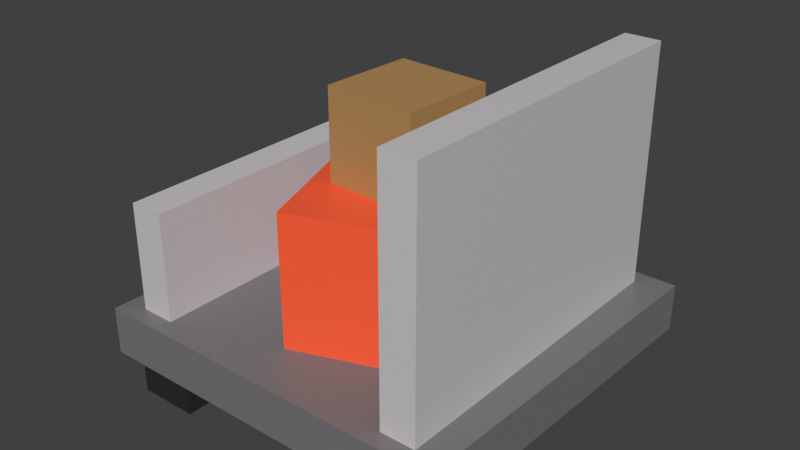 # Source: cart.blend  (saved by Blender 3.0.42; exported with 4.5.12 LTS)
import bpy
from mathutils import Matrix  # noqa: F401  (used for matrix-valued properties, if any)

bpy.ops.wm.read_factory_settings(use_empty=True)
scene = bpy.context.scene
scene.name = 'Scene'

# ---- collections
col_collection = bpy.data.collections.new('Collection'); scene.collection.children.link(col_collection)

# ---- materials (node trees are filled in below, after node groups)
mat_material = bpy.data.materials.new('Material')
mat_material.alpha_threshold = 0.0
mat_material.use_transparent_shadow = False
mat_material.line_color = (0.0, 0.0, 0.0, 1.0)

# ---- material node trees
mat_material.use_nodes = True; mat_material.node_tree.nodes.clear()
_N = mat_material.node_tree.nodes; _L = mat_material.node_tree.links
n0 = _N.new('ShaderNodeOutputMaterial'); n0.name = 'Material Output'; n0.location = (300, 300)
n1 = _N.new('ShaderNodeBsdfPrincipled'); n1.name = 'Principled BSDF'; n1.location = (10, 300)
n1.distribution = 'GGX'
n1.subsurface_method = 'RANDOM_WALK_SKIN'
n1.inputs[2].default_value = 0.4
n1.inputs[3].default_value = 1.45
n1.inputs[27].default_value = (0.0, 0.0, 0.0, 1.0)
n1.inputs[28].default_value = 1.0
n2 = _N.new('ShaderNodeVertexColor'); n2.name = 'Vertex Color'; n2.location = (-180, 280)
_L.new(n1.outputs[0], n0.inputs[0])
_L.new(n2.outputs[0], n1.inputs[0])
n0.is_active_output = True

# ---- world
world_world = bpy.data.worlds.new('World'); scene.world = world_world
world_world.use_nodes = True; world_world.node_tree.nodes.clear()
_N = world_world.node_tree.nodes; _L = world_world.node_tree.links
n0 = _N.new('ShaderNodeOutputWorld'); n0.name = 'World Output'; n0.location = (300, 300)
n1 = _N.new('ShaderNodeBackground'); n1.name = 'Background'; n1.location = (10, 300)
n1.inputs[0].default_value = (0.05088, 0.05088, 0.05088, 1.0)
_L.new(n1.outputs[0], n0.inputs[0])
n0.is_active_output = True
world_world.color = (0.05088, 0.05088, 0.05088)
world_world.use_sun_shadow = False
world_world.sun_shadow_jitter_overblur = 0.0

# ---- meshes
me_cube = bpy.data.meshes.new('Cube')
me_cube.from_pydata([(1.041, 0.9897, 0.489), (1.041, 0.9897, 0.2298), (1.0, -1.0, 0.4884), (1.0, -1.0, 0.2292), (-0.9591, 0.9897, 0.489), (-0.9591, 0.9897, 0.2298), (-1.0, -1.0, 0.4884), (-1.0, -1.0, 0.2292), (-0.6813, 0.8966, 1.077), (-0.6813, 0.8966, 0.408), (-0.6852, -0.9069, 1.076), (-0.6852, -0.9069, 0.4074), (-0.8719, 0.8966, 1.077), (-0.8719, 0.8966, 0.408), (-0.8758, -0.9069, 1.076), (-0.8758, -0.9069, 0.4074), (0.856, 0.8966, 1.784), (0.856, 0.8966, 0.408), (0.8521, -0.9069, 1.783), (0.8521, -0.9069, 0.4074), (0.6654, 0.8966, 1.784), (0.6654, 0.8966, 0.408), (0.6615, -0.9069, 1.783), (0.6615, -0.9069, 0.4074), (0.522, -0.9404, 0.01091), (0.522, -0.9404, 0.3418), (0.522, -0.6095, 0.01091), (0.522, -0.6095, 0.3418), (0.8528, -0.9404, 0.01091), (0.8528, -0.9404, 0.3418), (0.8528, -0.6095, 0.01091), (0.8528, -0.6095, 0.3418), (-0.8969, -0.9404, 0.01091), (-0.8969, -0.9404, 0.3418), (-0.8969, -0.6095, 0.01091), (-0.8969, -0.6095, 0.3418), (-0.5661, -0.9404, 0.01091), (-0.5661, -0.9404, 0.3418), (-0.5661, -0.6095, 0.01091), (-0.5661, -0.6095, 0.3418), (0.522, 0.5078, 0.01091), (0.522, 0.5078, 0.3418), (0.522, 0.8387, 0.01091), (0.522, 0.8387, 0.3418), (0.8528, 0.5078, 0.01091), (0.8528, 0.5078, 0.3418), (0.8528, 0.8387, 0.01091), (0.8528, 0.8387, 0.3418), (-0.8969, 0.5078, 0.01091), (-0.8969, 0.5078, 0.3418), (-0.8969, 0.8387, 0.01091), (-0.8969, 0.8387, 0.3418), (-0.5661, 0.5078, 0.01091), (-0.5661, 0.5078, 0.3418), (-0.5661, 0.8387, 0.01091), (-0.5661, 0.8387, 0.3418), (-0.2652, 0.2573, 0.4103), (-0.2652, 0.2573, 0.9102), (-0.6765, 0.5415, 0.4103), (-0.6765, 0.5415, 0.9102), (0.01896, 0.6686, 0.4103), (0.01896, 0.6686, 0.9102), (-0.3923, 0.9528, 0.4103), (-0.3923, 0.9528, 0.9102), (-0.09441, -0.7179, 0.2436), (-0.09441, -0.7179, 1.203), (-0.4223, 0.184, 0.2436), (-0.4223, 0.184, 1.203), (0.8075, -0.3901, 0.2436), (0.8075, -0.3901, 1.203), (0.4796, 0.5118, 0.2436), (0.4796, 0.5118, 1.203), (-0.2967, 0.4299, 0.8864), (-0.2967, 0.4299, 1.138), (-0.5039, 0.573, 0.8864), (-0.5039, 0.573, 1.138), (-0.1536, 0.6371, 0.8864), (-0.1536, 0.6371, 1.138), (-0.3608, 0.7802, 0.8864), (-0.3608, 0.7802, 1.138), (0.3782, -0.3605, 1.183), (0.3782, -0.3605, 1.683), (-0.1212, -0.3377, 1.183), (-0.1212, -0.3377, 1.683), (0.401, 0.1389, 1.183), (0.401, 0.1389, 1.683), (-0.09836, 0.1617, 1.183), (-0.09836, 0.1617, 1.683)], [], [(0, 4, 6, 2), (3, 2, 6, 7), (7, 6, 4, 5), (5, 1, 3, 7), (1, 0, 2, 3), (5, 4, 0, 1), (8, 12, 14, 10), (11, 10, 14, 15), (15, 14, 12, 13), (26, 27, 31, 30), (9, 8, 10, 11), (13, 12, 8, 9), (16, 20, 22, 18), (19, 18, 22, 23), (23, 22, 20, 21), (24, 25, 27, 26), (17, 16, 18, 19), (21, 20, 16, 17), (30, 31, 29, 28), (28, 29, 25, 24), (26, 30, 28, 24), (31, 27, 25, 29), (34, 35, 39, 38), (32, 33, 35, 34), (38, 39, 37, 36), (36, 37, 33, 32), (34, 38, 36, 32), (39, 35, 33, 37), (42, 43, 47, 46), (40, 41, 43, 42), (46, 47, 45, 44), (44, 45, 41, 40), (42, 46, 44, 40), (47, 43, 41, 45), (50, 51, 55, 54), (48, 49, 51, 50), (54, 55, 53, 52), (52, 53, 49, 48), (50, 54, 52, 48), (55, 51, 49, 53), (56, 57, 59, 58), (58, 59, 63, 62), (62, 63, 61, 60), (60, 61, 57, 56), (58, 62, 60, 56), (63, 59, 57, 61), (64, 65, 67, 66), (66, 67, 71, 70), (70, 71, 69, 68), (68, 69, 65, 64), (66, 70, 68, 64), (71, 67, 65, 69), (72, 73, 75, 74), (74, 75, 79, 78), (78, 79, 77, 76), (76, 77, 73, 72), (74, 78, 76, 72), (79, 75, 73, 77), (80, 81, 83, 82), (82, 83, 87, 86), (86, 87, 85, 84), (84, 85, 81, 80), (82, 86, 84, 80), (87, 83, 81, 85)])
_uv = me_cube.uv_layers.new(name='UVMap')
_uv.uv.foreach_set('vector', [0.625, 0.5, 0.875, 0.5, 0.875, 0.75, 0.625, 0.75, 0.375, 0.75, 0.625, 0.75, 0.625, 1.0, 0.375, 1.0, 0.375, 0.0, 0.625, 0.0, 0.625, 0.25, 0.375, 0.25, 0.125, 0.5, 0.375, 0.5, 0.375, 0.75, 0.125, 0.75, 0.375, 0.5, 0.625, 0.5, 0.625, 0.75, 0.375, 0.75, 0.375, 0.25, 0.625, 0.25, 0.625, 0.5, 0.375, 0.5, 0.625, 0.5, 0.875, 0.5, 0.875, 0.75, 0.625, 0.75, 0.375, 0.75, 0.625, 0.75, 0.625, 1.0, 0.375, 1.0, 0.375, 0.0, 0.625, 0.0, 0.625, 0.25, 0.375, 0.25, 0.375, 0.0, 0.625, 0.0, 0.625, 0.25, 0.375, 0.25, 0.375, 0.5, 0.625, 0.5, 0.625, 0.75, 0.375, 0.75, 0.375, 0.25, 0.625, 0.25, 0.625, 0.5, 0.375, 0.5, 0.625, 0.5, 0.875, 0.5, 0.875, 0.75, 0.625, 0.75, 0.375, 0.75, 0.625, 0.75, 0.625, 1.0, 0.375, 1.0, 0.375, 0.0, 0.625, 0.0, 0.625, 0.25, 0.375, 0.25, 0.375, 0.25, 0.625, 0.25, 0.625, 0.5, 0.375, 0.5, 0.375, 0.5, 0.625, 0.5, 0.625, 0.75, 0.375, 0.75, 0.375, 0.25, 0.625, 0.25, 0.625, 0.5, 0.375, 0.5, 0.375, 0.5, 0.625, 0.5, 0.625, 0.75, 0.375, 0.75, 0.375, 0.75, 0.625, 0.75, 0.625, 1.0, 0.375, 1.0, 0.125, 0.5, 0.375, 0.5, 0.375, 0.75, 0.125, 0.75, 0.625, 0.5, 0.875, 0.5, 0.875, 0.75, 0.625, 0.75, 0.375, 0.0, 0.625, 0.0, 0.625, 0.25, 0.375, 0.25, 0.375, 0.25, 0.625, 0.25, 0.625, 0.5, 0.375, 0.5, 0.375, 0.5, 0.625, 0.5, 0.625, 0.75, 0.375, 0.75, 0.375, 0.75, 0.625, 0.75, 0.625, 1.0, 0.375, 1.0, 0.125, 0.5, 0.375, 0.5, 0.375, 0.75, 0.125, 0.75, 0.625, 0.5, 0.875, 0.5, 0.875, 0.75, 0.625, 0.75, 0.375, 0.0, 0.625, 0.0, 0.625, 0.25, 0.375, 0.25, 0.375, 0.25, 0.625, 0.25, 0.625, 0.5, 0.375, 0.5, 0.375, 0.5, 0.625, 0.5, 0.625, 0.75, 0.375, 0.75, 0.375, 0.75, 0.625, 0.75, 0.625, 1.0, 0.375, 1.0, 0.125, 0.5, 0.375, 0.5, 0.375, 0.75, 0.125, 0.75, 0.625, 0.5, 0.875, 0.5, 0.875, 0.75, 0.625, 0.75, 0.375, 0.0, 0.625, 0.0, 0.625, 0.25, 0.375, 0.25, 0.375, 0.25, 0.625, 0.25, 0.625, 0.5, 0.375, 0.5, 0.375, 0.5, 0.625, 0.5, 0.625, 0.75, 0.375, 0.75, 0.375, 0.75, 0.625, 0.75, 0.625, 1.0, 0.375, 1.0, 0.125, 0.5, 0.375, 0.5, 0.375, 0.75, 0.125, 0.75, 0.625, 0.5, 0.875, 0.5, 0.875, 0.75, 0.625, 0.75, 0.375, 0.0, 0.625, 0.0, 0.625, 0.25, 0.375, 0.25, 0.375, 0.25, 0.625, 0.25, 0.625, 0.5, 0.375, 0.5, 0.375, 0.5, 0.625, 0.5, 0.625, 0.75, 0.375, 0.75, 0.375, 0.75, 0.625, 0.75, 0.625, 1.0, 0.375, 1.0, 0.125, 0.5, 0.375, 0.5, 0.375, 0.75, 0.125, 0.75, 0.625, 0.5, 0.875, 0.5, 0.875, 0.75, 0.625, 0.75, 0.375, 0.0, 0.625, 0.0, 0.625, 0.25, 0.375, 0.25, 0.375, 0.25, 0.625, 0.25, 0.625, 0.5, 0.375, 0.5, 0.375, 0.5, 0.625, 0.5, 0.625, 0.75, 0.375, 0.75, 0.375, 0.75, 0.625, 0.75, 0.625, 1.0, 0.375, 1.0, 0.125, 0.5, 0.375, 0.5, 0.375, 0.75, 0.125, 0.75, 0.625, 0.5, 0.875, 0.5, 0.875, 0.75, 0.625, 0.75, 0.375, 0.0, 0.625, 0.0, 0.625, 0.25, 0.375, 0.25, 0.375, 0.25, 0.625, 0.25, 0.625, 0.5, 0.375, 0.5, 0.375, 0.5, 0.625, 0.5, 0.625, 0.75, 0.375, 0.75, 0.375, 0.75, 0.625, 0.75, 0.625, 1.0, 0.375, 1.0, 0.125, 0.5, 0.375, 0.5, 0.375, 0.75, 0.125, 0.75, 0.625, 0.5, 0.875, 0.5, 0.875, 0.75, 0.625, 0.75, 0.375, 0.0, 0.625, 0.0, 0.625, 0.25, 0.375, 0.25, 0.375, 0.25, 0.625, 0.25, 0.625, 0.5, 0.375, 0.5, 0.375, 0.5, 0.625, 0.5, 0.625, 0.75, 0.375, 0.75, 0.375, 0.75, 0.625, 0.75, 0.625, 1.0, 0.375, 1.0, 0.125, 0.5, 0.375, 0.5, 0.375, 0.75, 0.125, 0.75, 0.625, 0.5, 0.875, 0.5, 0.875, 0.75, 0.625, 0.75])
_ca = me_cube.color_attributes.new('Col', 'BYTE_COLOR', 'CORNER')
_ca.data.foreach_set('color', [0.1946, 0.1878, 0.1946, 1.0, 0.1946, 0.1878, 0.1946, 1.0, 0.1946, 0.1878, 0.1946, 1.0, 0.1946, 0.1878, 0.1946, 1.0, 0.1946, 0.1878, 0.1946, 1.0, 0.1946, 0.1878, 0.1946, 1.0, 0.1946, 0.1878, 0.1946, 1.0, 0.1946, 0.1878, 0.1946, 1.0, 0.1946, 0.1878, 0.1946, 1.0, 0.1946, 0.1878, 0.1946, 1.0, 0.1946, 0.1878, 0.1946, 1.0, 0.1946, 0.1878, 0.1946, 1.0, 0.1946, 0.1878, 0.1946, 1.0, 0.1946, 0.1878, 0.1946, 1.0, 0.1946, 0.1878, 0.1946, 1.0, 0.1946, 0.1878, 0.1946, 1.0, 0.1946, 0.1878, 0.1946, 1.0, 0.1946, 0.1878, 0.1946, 1.0, 0.1946, 0.1878, 0.1946, 1.0, 0.1946, 0.1878, 0.1946, 1.0, 0.1946, 0.1878, 0.1946, 1.0, 0.1946, 0.1878, 0.1946, 1.0, 0.1946, 0.1878, 0.1946, 1.0, 0.1946, 0.1878, 0.1946, 1.0, 0.6376, 0.6105, 0.6308, 1.0, 0.6376, 0.6105, 0.6308, 1.0, 0.6376, 0.6105, 0.6308, 1.0, 0.6376, 0.6105, 0.6308, 1.0, 0.6376, 0.6105, 0.6308, 1.0, 0.6376, 0.6105, 0.6308, 1.0, 0.6376, 0.6105, 0.6308, 1.0, 0.6376, 0.6105, 0.6308, 1.0, 0.6376, 0.6105, 0.6308, 1.0, 0.6376, 0.6105, 0.6308, 1.0, 0.6376, 0.6105, 0.6308, 1.0, 0.6376, 0.6105, 0.6308, 1.0, 0.02217, 0.02122, 0.02217, 1.0, 0.02217, 0.02122, 0.02217, 1.0, 0.02217, 0.02122, 0.02217, 1.0, 0.02217, 0.02122, 0.02217, 1.0, 0.6376, 0.6105, 0.6308, 1.0, 0.6376, 0.6105, 0.6308, 1.0, 0.6376, 0.6105, 0.6308, 1.0, 0.6376, 0.6105, 0.6308, 1.0, 0.6376, 0.6105, 0.6308, 1.0, 0.6376, 0.6105, 0.6308, 1.0, 0.6376, 0.6105, 0.6308, 1.0, 0.6376, 0.6105, 0.6308, 1.0, 0.6376, 0.6105, 0.6308, 1.0, 0.6376, 0.6105, 0.6308, 1.0, 0.6376, 0.6105, 0.6308, 1.0, 0.6376, 0.6105, 0.6308, 1.0, 0.6376, 0.6105, 0.6308, 1.0, 0.6376, 0.6105, 0.6308, 1.0, 0.6376, 0.6105, 0.6308, 1.0, 0.6376, 0.6105, 0.6308, 1.0, 0.6376, 0.6105, 0.6308, 1.0, 0.6376, 0.6105, 0.6308, 1.0, 0.6376, 0.6105, 0.6308, 1.0, 0.6376, 0.6105, 0.6308, 1.0, 0.02217, 0.02122, 0.02217, 1.0, 0.02217, 0.02122, 0.02217, 1.0, 0.02217, 0.02122, 0.02217, 1.0, 0.02217, 0.02122, 0.02217, 1.0, 0.6376, 0.6105, 0.6308, 1.0, 0.6376, 0.6105, 0.6308, 1.0, 0.6376, 0.6105, 0.6308, 1.0, 0.6376, 0.6105, 0.6308, 1.0, 0.6376, 0.6105, 0.6308, 1.0, 0.6376, 0.6105, 0.6308, 1.0, 0.6376, 0.6105, 0.6308, 1.0, 0.6376, 0.6105, 0.6308, 1.0, 0.02217, 0.02122, 0.02217, 1.0, 0.02217, 0.02122, 0.02217, 1.0, 0.02217, 0.02122, 0.02217, 1.0, 0.02217, 0.02122, 0.02217, 1.0, 0.02217, 0.02122, 0.02217, 1.0, 0.02217, 0.02122, 0.02217, 1.0, 0.02217, 0.02122, 0.02217, 1.0, 0.02217, 0.02122, 0.02217, 1.0, 0.02217, 0.02122, 0.02217, 1.0, 0.02217, 0.02122, 0.02217, 1.0, 0.02217, 0.02122, 0.02217, 1.0, 0.02217, 0.02122, 0.02217, 1.0, 0.02217, 0.02122, 0.02217, 1.0, 0.02217, 0.02122, 0.02217, 1.0, 0.02217, 0.02122, 0.02217, 1.0, 0.02217, 0.02122, 0.02217, 1.0, 0.02217, 0.02122, 0.02217, 1.0, 0.02217, 0.02122, 0.02217, 1.0, 0.02217, 0.02122, 0.02217, 1.0, 0.02217, 0.02122, 0.02217, 1.0, 0.02217, 0.02122, 0.02217, 1.0, 0.02217, 0.02122, 0.02217, 1.0, 0.02217, 0.02122, 0.02217, 1.0, 0.02217, 0.02122, 0.02217, 1.0, 0.02217, 0.02122, 0.02217, 1.0, 0.02217, 0.02122, 0.02217, 1.0, 0.02217, 0.02122, 0.02217, 1.0, 0.02217, 0.02122, 0.02217, 1.0, 0.02217, 0.02122, 0.02217, 1.0, 0.02217, 0.02122, 0.02217, 1.0, 0.02217, 0.02122, 0.02217, 1.0, 0.02217, 0.02122, 0.02217, 1.0, 0.02217, 0.02122, 0.02217, 1.0, 0.02217, 0.02122, 0.02217, 1.0, 0.02217, 0.02122, 0.02217, 1.0, 0.02217, 0.02122, 0.02217, 1.0, 0.02217, 0.02122, 0.02217, 1.0, 0.02217, 0.02122, 0.02217, 1.0, 0.02217, 0.02122, 0.02217, 1.0, 0.02217, 0.02122, 0.02217, 1.0, 0.02217, 0.02122, 0.02217, 1.0, 0.02217, 0.02122, 0.02217, 1.0, 0.02217, 0.02122, 0.02217, 1.0, 0.02217, 0.02122, 0.02217, 1.0, 0.02217, 0.02122, 0.02217, 1.0, 0.02217, 0.02122, 0.02217, 1.0, 0.02217, 0.02122, 0.02217, 1.0, 0.02217, 0.02122, 0.02217, 1.0, 0.02217, 0.02122, 0.02217, 1.0, 0.02217, 0.02122, 0.02217, 1.0, 0.02217, 0.02122, 0.02217, 1.0, 0.02217, 0.02122, 0.02217, 1.0, 0.02217, 0.02122, 0.02217, 1.0, 0.02217, 0.02122, 0.02217, 1.0, 0.02217, 0.02122, 0.02217, 1.0, 0.02217, 0.02122, 0.02217, 1.0, 0.02217, 0.02122, 0.02217, 1.0, 0.02217, 0.02122, 0.02217, 1.0, 0.02217, 0.02122, 0.02217, 1.0, 0.02217, 0.02122, 0.02217, 1.0, 0.02217, 0.02122, 0.02217, 1.0, 0.02217, 0.02122, 0.02217, 1.0, 0.02217, 0.02122, 0.02217, 1.0, 0.02217, 0.02122, 0.02217, 1.0, 0.02217, 0.02122, 0.02217, 1.0, 0.02217, 0.02122, 0.02217, 1.0, 0.02217, 0.02122, 0.02217, 1.0, 0.02217, 0.02122, 0.02217, 1.0, 0.02217, 0.02122, 0.02217, 1.0, 0.02217, 0.02122, 0.02217, 1.0, 0.02217, 0.02122, 0.02217, 1.0, 0.02217, 0.02122, 0.02217, 1.0, 0.02217, 0.02122, 0.02217, 1.0, 0.02217, 0.02122, 0.02217, 1.0, 0.02217, 0.02122, 0.02217, 1.0, 0.02217, 0.02122, 0.02217, 1.0, 0.02217, 0.02122, 0.02217, 1.0, 0.02217, 0.02122, 0.02217, 1.0, 0.02217, 0.02122, 0.02217, 1.0, 0.02217, 0.02122, 0.02217, 1.0, 0.02217, 0.02122, 0.02217, 1.0, 0.02217, 0.02122, 0.02217, 1.0, 0.02217, 0.02122, 0.02217, 1.0, 0.02217, 0.02122, 0.02217, 1.0, 0.02217, 0.02122, 0.02217, 1.0, 0.02217, 0.02122, 0.02217, 1.0, 0.02217, 0.02122, 0.02217, 1.0, 0.02217, 0.02122, 0.02217, 1.0, 0.0185, 0.09306, 0.4678, 1.0, 0.0185, 0.09306, 0.4678, 1.0, 0.0185, 0.09306, 0.4678, 1.0, 0.0185, 0.09306, 0.4678, 1.0, 0.0185, 0.09306, 0.4678, 1.0, 0.0185, 0.09306, 0.4678, 1.0, 0.0185, 0.09306, 0.4678, 1.0, 0.0185, 0.09306, 0.4678, 1.0, 0.0185, 0.09306, 0.4678, 1.0, 0.0185, 0.09306, 0.4678, 1.0, 0.0185, 0.09306, 0.4678, 1.0, 0.0185, 0.09306, 0.4678, 1.0, 0.0185, 0.09306, 0.4678, 1.0, 0.0185, 0.09306, 0.4678, 1.0, 0.0185, 0.09306, 0.4678, 1.0, 0.0185, 0.09306, 0.4678, 1.0, 0.0185, 0.09306, 0.4678, 1.0, 0.0185, 0.09306, 0.4678, 1.0, 0.0185, 0.09306, 0.4678, 1.0, 0.0185, 0.09306, 0.4678, 1.0, 0.0185, 0.09306, 0.4678, 1.0, 0.0185, 0.09306, 0.4678, 1.0, 0.0185, 0.09306, 0.4678, 1.0, 0.0185, 0.09306, 0.4678, 1.0, 1.0, 0.117, 0.04092, 1.0, 1.0, 0.117, 0.04092, 1.0, 1.0, 0.117, 0.04092, 1.0, 1.0, 0.117, 0.04092, 1.0, 1.0, 0.117, 0.04092, 1.0, 1.0, 0.117, 0.04092, 1.0, 1.0, 0.117, 0.04092, 1.0, 1.0, 0.117, 0.04092, 1.0, 1.0, 0.117, 0.04092, 1.0, 1.0, 0.117, 0.04092, 1.0, 1.0, 0.117, 0.04092, 1.0, 1.0, 0.117, 0.04092, 1.0, 1.0, 0.117, 0.04092, 1.0, 1.0, 0.117, 0.04092, 1.0, 1.0, 0.117, 0.04092, 1.0, 1.0, 0.117, 0.04092, 1.0, 1.0, 0.117, 0.04092, 1.0, 1.0, 0.117, 0.04092, 1.0, 1.0, 0.117, 0.04092, 1.0, 1.0, 0.117, 0.04092, 1.0, 1.0, 0.117, 0.04092, 1.0, 1.0, 0.117, 0.04092, 1.0, 1.0, 0.117, 0.04092, 1.0, 1.0, 0.117, 0.04092, 1.0, 0.4678, 0.2705, 0.09759, 1.0, 0.4678, 0.2705, 0.09759, 1.0, 0.4678, 0.2705, 0.09759, 1.0, 0.4678, 0.2705, 0.09759, 1.0, 0.4678, 0.2705, 0.09759, 1.0, 0.4678, 0.2705, 0.09759, 1.0, 0.4678, 0.2705, 0.09759, 1.0, 0.4678, 0.2705, 0.09759, 1.0, 0.4678, 0.2705, 0.09759, 1.0, 0.4678, 0.2705, 0.09759, 1.0, 0.4678, 0.2705, 0.09759, 1.0, 0.4678, 0.2705, 0.09759, 1.0, 0.4678, 0.2705, 0.09759, 1.0, 0.4678, 0.2705, 0.09759, 1.0, 0.4678, 0.2705, 0.09759, 1.0, 0.4678, 0.2705, 0.09759, 1.0, 0.4678, 0.2705, 0.09759, 1.0, 0.4678, 0.2705, 0.09759, 1.0, 0.4678, 0.2705, 0.09759, 1.0, 0.4678, 0.2705, 0.09759, 1.0, 0.4678, 0.2705, 0.09759, 1.0, 0.4678, 0.2705, 0.09759, 1.0, 0.4678, 0.2705, 0.09759, 1.0, 0.4678, 0.2705, 0.09759, 1.0, 0.4678, 0.2705, 0.09759, 1.0, 0.4678, 0.2705, 0.09759, 1.0, 0.4678, 0.2705, 0.09759, 1.0, 0.4678, 0.2705, 0.09759, 1.0, 0.4678, 0.2705, 0.09759, 1.0, 0.4678, 0.2705, 0.09759, 1.0, 0.4678, 0.2705, 0.09759, 1.0, 0.4678, 0.2705, 0.09759, 1.0, 0.4678, 0.2705, 0.09759, 1.0, 0.4678, 0.2705, 0.09759, 1.0, 0.4678, 0.2705, 0.09759, 1.0, 0.4678, 0.2705, 0.09759, 1.0, 0.4678, 0.2705, 0.09759, 1.0, 0.4678, 0.2705, 0.09759, 1.0, 0.4678, 0.2705, 0.09759, 1.0, 0.4678, 0.2705, 0.09759, 1.0, 0.4678, 0.2705, 0.09759, 1.0, 0.4678, 0.2705, 0.09759, 1.0, 0.4678, 0.2705, 0.09759, 1.0, 0.4678, 0.2705, 0.09759, 1.0, 0.4678, 0.2705, 0.09759, 1.0, 0.4678, 0.2705, 0.09759, 1.0, 0.4678, 0.2705, 0.09759, 1.0, 0.4678, 0.2705, 0.09759, 1.0])
me_cube.materials.append(mat_material)
me_cube.use_remesh_preserve_volume = False
me_cube.use_remesh_preserve_attributes = False
me_cube.use_mirror_vertex_groups = False
me_cube.use_paint_bone_selection = False
me_cube.use_paint_mask = True
me_cube.update()

# ---- objects
ob_cube = bpy.data.objects.new('Cube', me_cube)

# ---- transforms, parenting, visibility, modifiers, constraints
ob_cube.location = (0.0, 0.0, 0.0)
ob_cube.lock_rotations_4d = False
ob_cube.empty_display_type = 'ARROWS'
ob_cube.lineart.crease_threshold = 0.0

# ---- collection membership
col_collection.objects.link(ob_cube)

# ---- scene / render settings (as saved in the file)
scene.frame_start = 1; scene.frame_end = 250; scene.frame_set(1)
scene.render.engine = 'BLENDER_EEVEE_NEXT'
scene.cycles.sampling_pattern = 'TABULATED_SOBOL'
scene.cycles.use_light_tree = False
scene.view_settings.view_transform = 'Standard'
bpy.context.view_layer.update()

# ---- added for rendering (the .blend has no active camera and no usable light): camera, sun
cam_auto = bpy.data.cameras.new('AutoCamera')
cam_auto.lens = 50.0
cam_auto.sensor_width = 36.0
cam_auto.clip_end = 1000.0
ob_auto_camera = bpy.data.objects.new('AutoCamera', cam_auto)
scene.collection.objects.link(ob_auto_camera)
ob_auto_camera.location = (3.12629, -3.73212, 3.38212)
ob_auto_camera.rotation_euler = (1.09748, -7.21219e-08, 0.694738)
scene.camera = ob_auto_camera
light_auto_sun = bpy.data.lights.new('AutoSun', 'SUN')
light_auto_sun.energy = 3.0
light_auto_sun.angle = 0.0523599
ob_auto_sun = bpy.data.objects.new('AutoSun', light_auto_sun)
scene.collection.objects.link(ob_auto_sun)
ob_auto_sun.rotation_euler = (0.872665, 0.174533, 0.523599)
bpy.context.view_layer.update()
